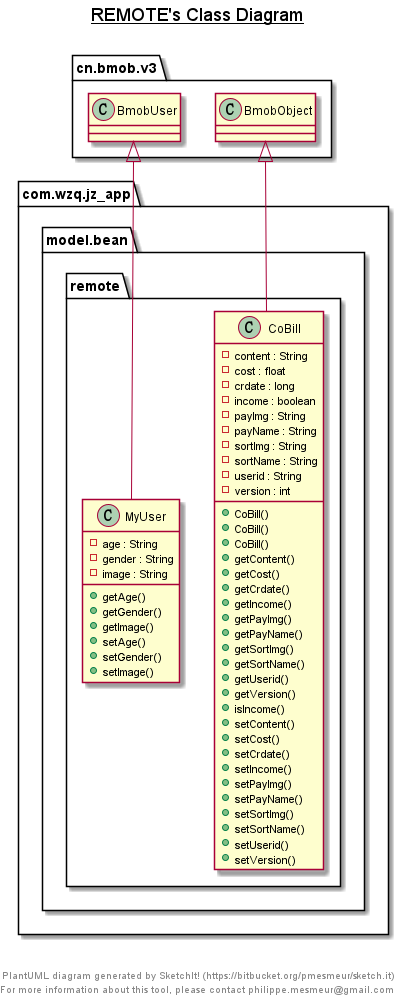

The diagram above was rendered by PlantUML. Its source (embedded in the PNG):
@startuml

title __REMOTE's Class Diagram__\n

  namespace com.wzq.jz_app {
    namespace model.bean {
      namespace remote {
        class com.wzq.jz_app.model.bean.remote.CoBill {
            - content : String
            - cost : float
            - crdate : long
            - income : boolean
            - payImg : String
            - payName : String
            - sortImg : String
            - sortName : String
            - userid : String
            - version : int
            + CoBill()
            + CoBill()
            + CoBill()
            + getContent()
            + getCost()
            + getCrdate()
            + getIncome()
            + getPayImg()
            + getPayName()
            + getSortImg()
            + getSortName()
            + getUserid()
            + getVersion()
            + isIncome()
            + setContent()
            + setCost()
            + setCrdate()
            + setIncome()
            + setPayImg()
            + setPayName()
            + setSortImg()
            + setSortName()
            + setUserid()
            + setVersion()
        }
      }
    }
  }
  

  namespace com.wzq.jz_app {
    namespace model.bean {
      namespace remote {
        class com.wzq.jz_app.model.bean.remote.MyUser {
            - age : String
            - gender : String
            - image : String
            + getAge()
            + getGender()
            + getImage()
            + setAge()
            + setGender()
            + setImage()
        }
      }
    }
  }
  

  com.wzq.jz_app.model.bean.remote.CoBill -up-|> cn.bmob.v3.BmobObject
  com.wzq.jz_app.model.bean.remote.MyUser -up-|> cn.bmob.v3.BmobUser


right footer


PlantUML diagram generated by SketchIt! (https://bitbucket.org/pmesmeur/sketch.it)
For more information about this tool, please contact philippe.mesmeur@gmail.com
endfooter

@enduml